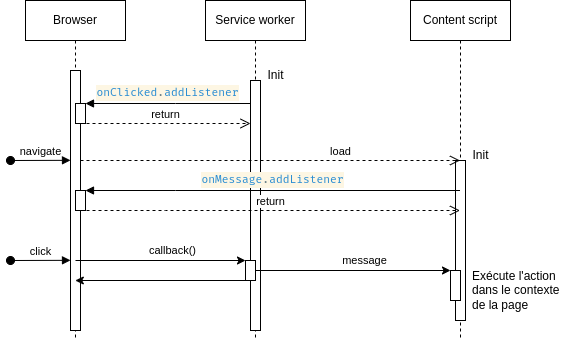

The diagram above was exported from draw.io. Its source (the exported page's mxGraphModel, read from the mxfile embedded in the PNG):
<mxGraphModel dx="768" dy="545" grid="1" gridSize="10" guides="1" tooltips="1" connect="1" arrows="1" fold="1" page="1" pageScale="1" pageWidth="850" pageHeight="1100" math="0" shadow="0">
  <root>
    <mxCell id="0" />
    <mxCell id="1" parent="0" />
    <mxCell id="aM9ryv3xv72pqoxQDRHE-1" value="Browser" style="shape=umlLifeline;perimeter=lifelinePerimeter;whiteSpace=wrap;html=1;container=0;dropTarget=0;collapsible=0;recursiveResize=0;outlineConnect=0;portConstraint=eastwest;newEdgeStyle={&quot;edgeStyle&quot;:&quot;elbowEdgeStyle&quot;,&quot;elbow&quot;:&quot;vertical&quot;,&quot;curved&quot;:0,&quot;rounded&quot;:0};" parent="1" vertex="1">
      <mxGeometry x="155" y="40" width="100" height="340" as="geometry" />
    </mxCell>
    <mxCell id="aM9ryv3xv72pqoxQDRHE-2" value="" style="html=1;points=[];perimeter=orthogonalPerimeter;outlineConnect=0;targetShapes=umlLifeline;portConstraint=eastwest;newEdgeStyle={&quot;edgeStyle&quot;:&quot;elbowEdgeStyle&quot;,&quot;elbow&quot;:&quot;vertical&quot;,&quot;curved&quot;:0,&quot;rounded&quot;:0};" parent="aM9ryv3xv72pqoxQDRHE-1" vertex="1">
      <mxGeometry x="45" y="70" width="10" height="260" as="geometry" />
    </mxCell>
    <mxCell id="aM9ryv3xv72pqoxQDRHE-4" value="" style="html=1;points=[];perimeter=orthogonalPerimeter;outlineConnect=0;targetShapes=umlLifeline;portConstraint=eastwest;newEdgeStyle={&quot;edgeStyle&quot;:&quot;elbowEdgeStyle&quot;,&quot;elbow&quot;:&quot;vertical&quot;,&quot;curved&quot;:0,&quot;rounded&quot;:0};" parent="aM9ryv3xv72pqoxQDRHE-1" vertex="1">
      <mxGeometry x="50" y="103" width="10" height="20" as="geometry" />
    </mxCell>
    <mxCell id="89TQFqqYFJ_9SpG-6TM5-5" value="navigate" style="html=1;verticalAlign=bottom;startArrow=oval;endArrow=block;startSize=8;edgeStyle=elbowEdgeStyle;elbow=vertical;curved=0;rounded=0;" edge="1" parent="aM9ryv3xv72pqoxQDRHE-1">
      <mxGeometry relative="1" as="geometry">
        <mxPoint x="-15" y="160" as="sourcePoint" />
        <mxPoint x="45" y="159.82758620689663" as="targetPoint" />
      </mxGeometry>
    </mxCell>
    <mxCell id="89TQFqqYFJ_9SpG-6TM5-7" value="" style="html=1;points=[];perimeter=orthogonalPerimeter;outlineConnect=0;targetShapes=umlLifeline;portConstraint=eastwest;newEdgeStyle={&quot;edgeStyle&quot;:&quot;elbowEdgeStyle&quot;,&quot;elbow&quot;:&quot;vertical&quot;,&quot;curved&quot;:0,&quot;rounded&quot;:0};" vertex="1" parent="aM9ryv3xv72pqoxQDRHE-1">
      <mxGeometry x="50" y="190" width="10" height="20" as="geometry" />
    </mxCell>
    <mxCell id="aM9ryv3xv72pqoxQDRHE-5" value="Service worker" style="shape=umlLifeline;perimeter=lifelinePerimeter;whiteSpace=wrap;html=1;container=0;dropTarget=0;collapsible=0;recursiveResize=0;outlineConnect=0;portConstraint=eastwest;newEdgeStyle={&quot;edgeStyle&quot;:&quot;elbowEdgeStyle&quot;,&quot;elbow&quot;:&quot;vertical&quot;,&quot;curved&quot;:0,&quot;rounded&quot;:0};" parent="1" vertex="1">
      <mxGeometry x="335" y="40" width="100" height="340" as="geometry" />
    </mxCell>
    <mxCell id="aM9ryv3xv72pqoxQDRHE-6" value="" style="html=1;points=[];perimeter=orthogonalPerimeter;outlineConnect=0;targetShapes=umlLifeline;portConstraint=eastwest;newEdgeStyle={&quot;edgeStyle&quot;:&quot;elbowEdgeStyle&quot;,&quot;elbow&quot;:&quot;vertical&quot;,&quot;curved&quot;:0,&quot;rounded&quot;:0};" parent="aM9ryv3xv72pqoxQDRHE-5" vertex="1">
      <mxGeometry x="45" y="80" width="10" height="250" as="geometry" />
    </mxCell>
    <mxCell id="89TQFqqYFJ_9SpG-6TM5-11" value="" style="html=1;points=[];perimeter=orthogonalPerimeter;outlineConnect=0;targetShapes=umlLifeline;portConstraint=eastwest;newEdgeStyle={&quot;edgeStyle&quot;:&quot;elbowEdgeStyle&quot;,&quot;elbow&quot;:&quot;vertical&quot;,&quot;curved&quot;:0,&quot;rounded&quot;:0};" vertex="1" parent="aM9ryv3xv72pqoxQDRHE-5">
      <mxGeometry x="40" y="260" width="10" height="20" as="geometry" />
    </mxCell>
    <mxCell id="aM9ryv3xv72pqoxQDRHE-9" value="&lt;div style=&quot;color: rgb(101, 123, 131); background-color: rgb(253, 246, 227); font-family: &amp;quot;Fira Code&amp;quot;, &amp;quot;Droid Sans Mono&amp;quot;, &amp;quot;monospace&amp;quot;, monospace; line-height: 16px;&quot;&gt;&lt;font style=&quot;font-size: 11px;&quot;&gt;&lt;span style=&quot;color: rgb(38, 139, 210);&quot;&gt;onClicked&lt;/span&gt;.&lt;span style=&quot;color: rgb(38, 139, 210);&quot;&gt;addListener&lt;/span&gt;&lt;/font&gt;&lt;/div&gt;" style="html=1;verticalAlign=bottom;endArrow=block;edgeStyle=elbowEdgeStyle;elbow=vertical;curved=0;rounded=0;" parent="1" target="aM9ryv3xv72pqoxQDRHE-4" edge="1">
      <mxGeometry relative="1" as="geometry">
        <mxPoint x="380" y="143" as="sourcePoint" />
        <Array as="points">
          <mxPoint x="305" y="143" />
        </Array>
      </mxGeometry>
    </mxCell>
    <mxCell id="aM9ryv3xv72pqoxQDRHE-10" value="return" style="html=1;verticalAlign=bottom;endArrow=open;dashed=1;endSize=8;edgeStyle=elbowEdgeStyle;elbow=vertical;curved=0;rounded=0;" parent="1" edge="1">
      <mxGeometry relative="1" as="geometry">
        <mxPoint x="380" y="163" as="targetPoint" />
        <Array as="points">
          <mxPoint x="295" y="163" />
        </Array>
        <mxPoint x="210" y="163" as="sourcePoint" />
      </mxGeometry>
    </mxCell>
    <mxCell id="89TQFqqYFJ_9SpG-6TM5-1" value="Content script" style="shape=umlLifeline;perimeter=lifelinePerimeter;whiteSpace=wrap;html=1;container=0;dropTarget=0;collapsible=0;recursiveResize=0;outlineConnect=0;portConstraint=eastwest;newEdgeStyle={&quot;edgeStyle&quot;:&quot;elbowEdgeStyle&quot;,&quot;elbow&quot;:&quot;vertical&quot;,&quot;curved&quot;:0,&quot;rounded&quot;:0};" vertex="1" parent="1">
      <mxGeometry x="540" y="40" width="100" height="340" as="geometry" />
    </mxCell>
    <mxCell id="89TQFqqYFJ_9SpG-6TM5-2" value="" style="html=1;points=[];perimeter=orthogonalPerimeter;outlineConnect=0;targetShapes=umlLifeline;portConstraint=eastwest;newEdgeStyle={&quot;edgeStyle&quot;:&quot;elbowEdgeStyle&quot;,&quot;elbow&quot;:&quot;vertical&quot;,&quot;curved&quot;:0,&quot;rounded&quot;:0};" vertex="1" parent="89TQFqqYFJ_9SpG-6TM5-1">
      <mxGeometry x="45" y="160" width="10" height="160" as="geometry" />
    </mxCell>
    <mxCell id="89TQFqqYFJ_9SpG-6TM5-14" value="" style="html=1;points=[];perimeter=orthogonalPerimeter;outlineConnect=0;targetShapes=umlLifeline;portConstraint=eastwest;newEdgeStyle={&quot;edgeStyle&quot;:&quot;elbowEdgeStyle&quot;,&quot;elbow&quot;:&quot;vertical&quot;,&quot;curved&quot;:0,&quot;rounded&quot;:0};" vertex="1" parent="89TQFqqYFJ_9SpG-6TM5-1">
      <mxGeometry x="40" y="270" width="10" height="30" as="geometry" />
    </mxCell>
    <mxCell id="89TQFqqYFJ_9SpG-6TM5-3" value="Init" style="text;html=1;align=center;verticalAlign=middle;resizable=0;points=[];autosize=1;strokeColor=none;fillColor=none;" vertex="1" parent="1">
      <mxGeometry x="385" y="100" width="40" height="30" as="geometry" />
    </mxCell>
    <mxCell id="89TQFqqYFJ_9SpG-6TM5-4" value="Init" style="text;html=1;align=center;verticalAlign=middle;resizable=0;points=[];autosize=1;strokeColor=none;fillColor=none;" vertex="1" parent="1">
      <mxGeometry x="590" y="180" width="40" height="30" as="geometry" />
    </mxCell>
    <mxCell id="89TQFqqYFJ_9SpG-6TM5-6" value="load" style="html=1;verticalAlign=bottom;endArrow=open;dashed=1;endSize=8;edgeStyle=elbowEdgeStyle;elbow=vertical;curved=0;rounded=0;" edge="1" parent="1" target="89TQFqqYFJ_9SpG-6TM5-1">
      <mxGeometry x="0.3702" relative="1" as="geometry">
        <mxPoint x="385" y="200" as="targetPoint" />
        <Array as="points">
          <mxPoint x="300" y="200" />
        </Array>
        <mxPoint x="210" y="200" as="sourcePoint" />
        <mxPoint as="offset" />
      </mxGeometry>
    </mxCell>
    <mxCell id="89TQFqqYFJ_9SpG-6TM5-8" value="&lt;div style=&quot;color: rgb(101, 123, 131); background-color: rgb(253, 246, 227); font-family: &amp;quot;Fira Code&amp;quot;, &amp;quot;Droid Sans Mono&amp;quot;, &amp;quot;monospace&amp;quot;, monospace; line-height: 16px;&quot;&gt;&lt;font style=&quot;font-size: 11px;&quot;&gt;&lt;span style=&quot;color: rgb(38, 139, 210);&quot;&gt;onMessage&lt;/span&gt;.&lt;span style=&quot;color: rgb(38, 139, 210);&quot;&gt;addListener&lt;/span&gt;&lt;/font&gt;&lt;/div&gt;" style="html=1;verticalAlign=bottom;endArrow=block;edgeStyle=elbowEdgeStyle;elbow=vertical;curved=0;rounded=0;" edge="1" target="89TQFqqYFJ_9SpG-6TM5-7" parent="1" source="89TQFqqYFJ_9SpG-6TM5-1">
      <mxGeometry relative="1" as="geometry">
        <mxPoint x="380" y="230" as="sourcePoint" />
        <Array as="points">
          <mxPoint x="305" y="230" />
        </Array>
      </mxGeometry>
    </mxCell>
    <mxCell id="89TQFqqYFJ_9SpG-6TM5-9" value="return" style="html=1;verticalAlign=bottom;endArrow=open;dashed=1;endSize=8;edgeStyle=elbowEdgeStyle;elbow=vertical;curved=0;rounded=0;" edge="1" parent="1" target="89TQFqqYFJ_9SpG-6TM5-1">
      <mxGeometry relative="1" as="geometry">
        <mxPoint x="380" y="250" as="targetPoint" />
        <Array as="points">
          <mxPoint x="295" y="250" />
        </Array>
        <mxPoint x="210" y="250" as="sourcePoint" />
      </mxGeometry>
    </mxCell>
    <mxCell id="aM9ryv3xv72pqoxQDRHE-3" value="click" style="html=1;verticalAlign=bottom;startArrow=oval;endArrow=block;startSize=8;edgeStyle=elbowEdgeStyle;elbow=vertical;curved=0;rounded=0;" parent="1" edge="1">
      <mxGeometry relative="1" as="geometry">
        <mxPoint x="140" y="300" as="sourcePoint" />
        <mxPoint x="200" y="300.1724137931035" as="targetPoint" />
      </mxGeometry>
    </mxCell>
    <mxCell id="89TQFqqYFJ_9SpG-6TM5-10" value="" style="endArrow=classic;html=1;rounded=0;" edge="1" parent="1" target="89TQFqqYFJ_9SpG-6TM5-11">
      <mxGeometry width="50" height="50" relative="1" as="geometry">
        <mxPoint x="205" y="300" as="sourcePoint" />
        <mxPoint x="390" y="300" as="targetPoint" />
      </mxGeometry>
    </mxCell>
    <mxCell id="89TQFqqYFJ_9SpG-6TM5-12" value="callback()" style="edgeLabel;html=1;align=center;verticalAlign=middle;resizable=0;points=[];" vertex="1" connectable="0" parent="89TQFqqYFJ_9SpG-6TM5-10">
      <mxGeometry x="0.1371" y="1" relative="1" as="geometry">
        <mxPoint y="-9" as="offset" />
      </mxGeometry>
    </mxCell>
    <mxCell id="89TQFqqYFJ_9SpG-6TM5-13" value="" style="endArrow=classic;html=1;rounded=0;" edge="1" parent="1" source="89TQFqqYFJ_9SpG-6TM5-11">
      <mxGeometry width="50" height="50" relative="1" as="geometry">
        <mxPoint x="380" y="250" as="sourcePoint" />
        <mxPoint x="580" y="310" as="targetPoint" />
      </mxGeometry>
    </mxCell>
    <mxCell id="89TQFqqYFJ_9SpG-6TM5-15" value="message" style="edgeLabel;html=1;align=center;verticalAlign=middle;resizable=0;points=[];" vertex="1" connectable="0" parent="89TQFqqYFJ_9SpG-6TM5-13">
      <mxGeometry x="0.1116" y="2" relative="1" as="geometry">
        <mxPoint y="-8" as="offset" />
      </mxGeometry>
    </mxCell>
    <mxCell id="89TQFqqYFJ_9SpG-6TM5-16" value="" style="endArrow=classic;html=1;rounded=0;" edge="1" parent="1">
      <mxGeometry width="50" height="50" relative="1" as="geometry">
        <mxPoint x="375" y="320" as="sourcePoint" />
        <mxPoint x="204.81034482758616" y="320" as="targetPoint" />
      </mxGeometry>
    </mxCell>
    <mxCell id="89TQFqqYFJ_9SpG-6TM5-17" value="Exécute l'action&lt;br&gt;dans le contexte&lt;br&gt;&lt;div style=&quot;&quot;&gt;&lt;span style=&quot;background-color: initial;&quot;&gt;de la page&lt;/span&gt;&lt;/div&gt;" style="text;html=1;align=left;verticalAlign=middle;resizable=0;points=[];autosize=1;strokeColor=none;fillColor=none;" vertex="1" parent="1">
      <mxGeometry x="600" y="300" width="110" height="60" as="geometry" />
    </mxCell>
  </root>
</mxGraphModel>